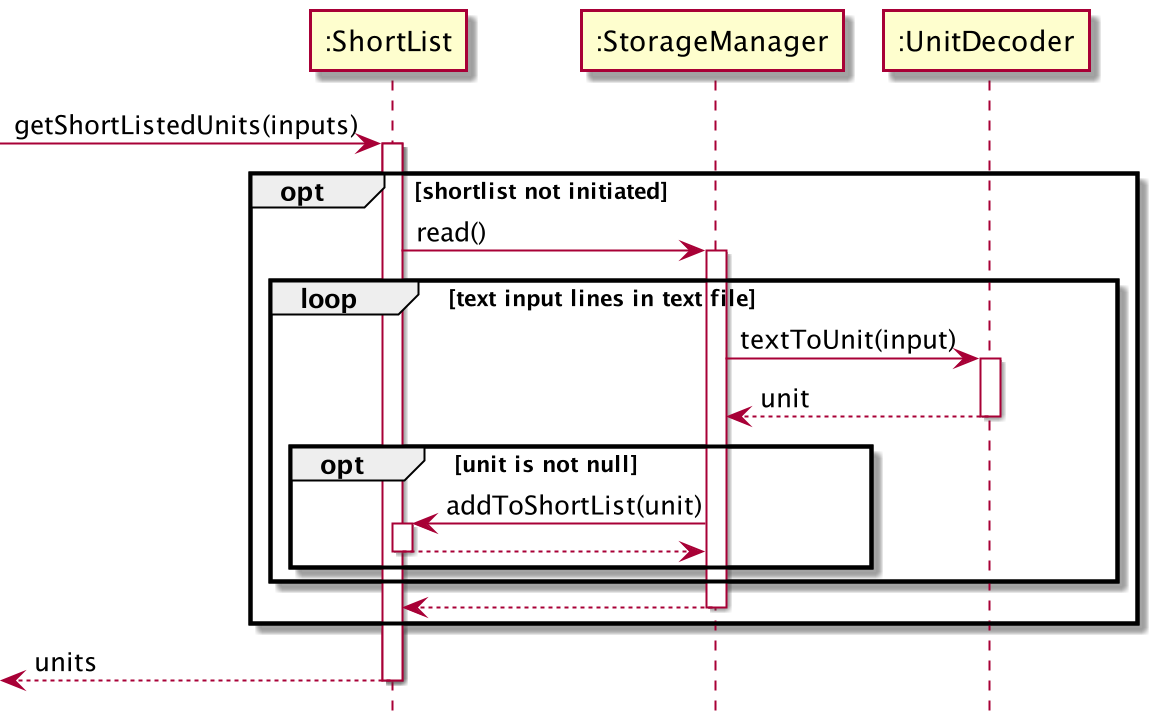

The diagram above was rendered by PlantUML. Its source (embedded in the PNG):
@startuml
'https://plantuml.com/sequence-diagram
hide footbox
[-> ":ShortList": getShortListedUnits(inputs)
activate ":ShortList"
opt shortlist not initiated
    ":ShortList" -> ":StorageManager": read()
    activate ":StorageManager"
    loop text input lines in text file
        ":StorageManager" -> ":UnitDecoder": textToUnit(input)
        activate ":UnitDecoder"
        ":StorageManager" <-- ":UnitDecoder": unit
        deactivate ":UnitDecoder"
        opt unit is not null
            ":StorageManager" -> ":ShortList": addToShortList(unit)
            activate ":ShortList"
            ":ShortList" --> ":StorageManager"
            deactivate ":ShortList"
        end
    end
    ":ShortList" <-- ":StorageManager"
    deactivate ":StorageManager"
end
[<-- ":ShortList": units
deactivate ":ShortList"
@enduml